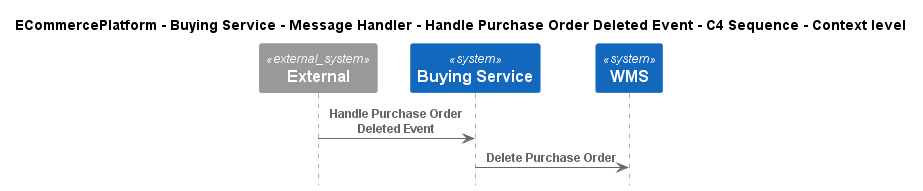

The diagram above was rendered by PlantUML. Its source (embedded in the PNG):
@startuml
!pragma layout smetana
!include ..\..\..\..\..\..\..\.c4s\C4_Sequence.puml

title ECommercePlatform - Buying Service - Message Handler - Handle Purchase Order Deleted Event - C4 Sequence - Context level

System_Ext(C4InterFlow.SoftwareSystems.ExternalSystem, "External", "")
System(ECommercePlatform.SoftwareSystems.BuyingService, "Buying Service", "")
System(ECommercePlatform.SoftwareSystems.WMS, "WMS", "")

Rel(C4InterFlow.SoftwareSystems.ExternalSystem, ECommercePlatform.SoftwareSystems.BuyingService, "Handle Purchase Order Deleted Event")
Rel(ECommercePlatform.SoftwareSystems.BuyingService, ECommercePlatform.SoftwareSystems.WMS, "Delete Purchase Order")


@enduml